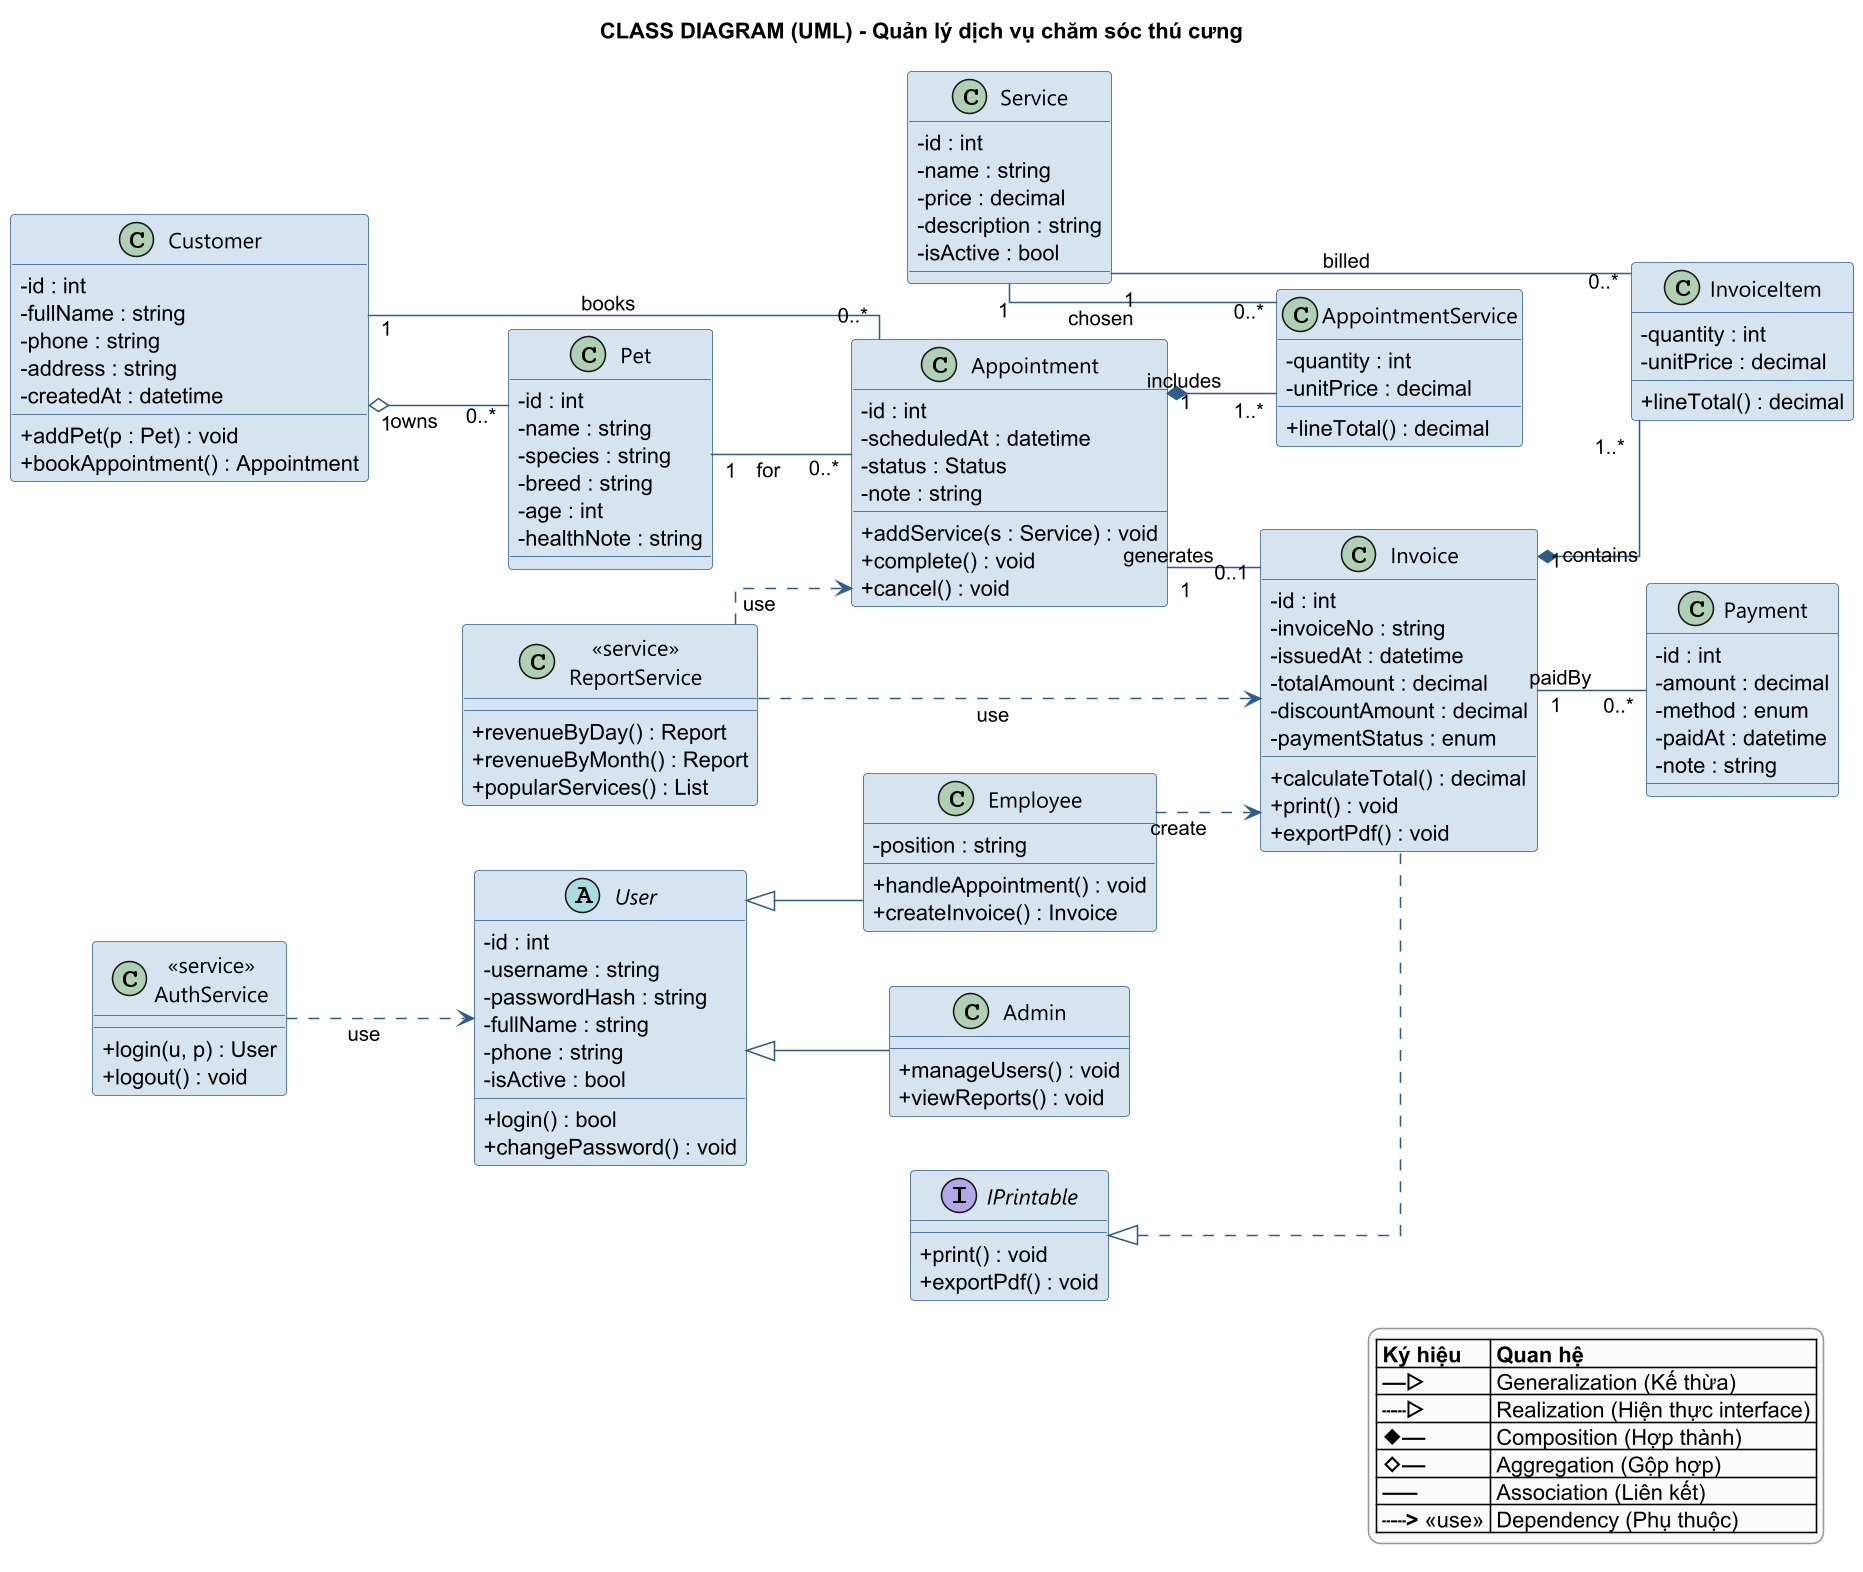

The diagram above was rendered by PlantUML. Its source (embedded in the PNG):
@startuml class_diagram_petcare
title CLASS DIAGRAM (UML) - Quản lý dịch vụ chăm sóc thú cưng

skinparam dpi 150
skinparam shadowing false
skinparam classAttributeIconSize 0
skinparam class {
  BackgroundColor #D6E4F0
  BorderColor #2E5C8A
  ArrowColor #2E5C8A
  FontName Segoe UI
}
skinparam legend {
  BackgroundColor #FAFAFA
  BorderColor #999999
}
skinparam linetype ortho
left to right direction

legend right
|= Ký hiệu |= Quan hệ |
| <b>──▷</b> | Generalization (Kế thừa) |
| <b>┄┄▷</b> | Realization (Hiện thực interface) |
| <b>◆──</b> | Composition (Hợp thành) |
| <b>◇──</b> | Aggregation (Gộp hợp) |
| <b>───</b> | Association (Liên kết) |
| <b>┄┄></b> «use» | Dependency (Phụ thuộc) |
endlegend

' ===================== CLASSES =====================

interface IPrintable {
  + print() : void
  + exportPdf() : void
}

abstract class User {
  - id : int
  - username : string
  - passwordHash : string
  - fullName : string
  - phone : string
  - isActive : bool
  + login() : bool
  + changePassword() : void
}

class Admin {
  + manageUsers() : void
  + viewReports() : void
}

class Employee {
  - position : string
  + handleAppointment() : void
  + createInvoice() : Invoice
}

class Customer {
  - id : int
  - fullName : string
  - phone : string
  - address : string
  - createdAt : datetime
  + addPet(p : Pet) : void
  + bookAppointment() : Appointment
}

class Pet {
  - id : int
  - name : string
  - species : string
  - breed : string
  - age : int
  - healthNote : string
}

class Service {
  - id : int
  - name : string
  - price : decimal
  - description : string
  - isActive : bool
}

class Appointment {
  - id : int
  - scheduledAt : datetime
  - status : Status
  - note : string
  + addService(s : Service) : void
  + complete() : void
  + cancel() : void
}

class AppointmentService {
  - quantity : int
  - unitPrice : decimal
  + lineTotal() : decimal
}

class Invoice {
  - id : int
  - invoiceNo : string
  - issuedAt : datetime
  - totalAmount : decimal
  - discountAmount : decimal
  - paymentStatus : enum
  + calculateTotal() : decimal
  + print() : void
  + exportPdf() : void
}

class InvoiceItem {
  - quantity : int
  - unitPrice : decimal
  + lineTotal() : decimal
}

class Payment {
  - id : int
  - amount : decimal
  - method : enum
  - paidAt : datetime
  - note : string
}

class "«service»\nAuthService" as AuthService {
  + login(u, p) : User
  + logout() : void
}

class "«service»\nReportService" as ReportService {
  + revenueByDay() : Report
  + revenueByMonth() : Report
  + popularServices() : List
}

' ===================== RELATIONSHIPS =====================

' Generalization
User <|-- Admin
User <|-- Employee

' Realization
IPrintable <|.. Invoice

' Aggregation (Customer "has" Pet - weak ownership)
Customer "1" o-- "0..*" Pet : owns

' Composition (strong ownership - parts die with whole)
Appointment "1" *-- "1..*" AppointmentService : includes
Invoice     "1" *-- "1..*" InvoiceItem        : contains

' Association
Customer    "1" -- "0..*" Appointment : books
Pet         "1" -- "0..*" Appointment : for
Service     "1" -- "0..*" AppointmentService : chosen
Service     "1" -- "0..*" InvoiceItem : billed
Appointment "1" -- "0..1" Invoice : generates
Invoice     "1" -- "0..*" Payment : paidBy

' Dependency
AuthService   ..> User        : «use»
ReportService ..> Invoice     : «use»
ReportService ..> Appointment : «use»
Employee      ..> Invoice     : «create»

@enduml